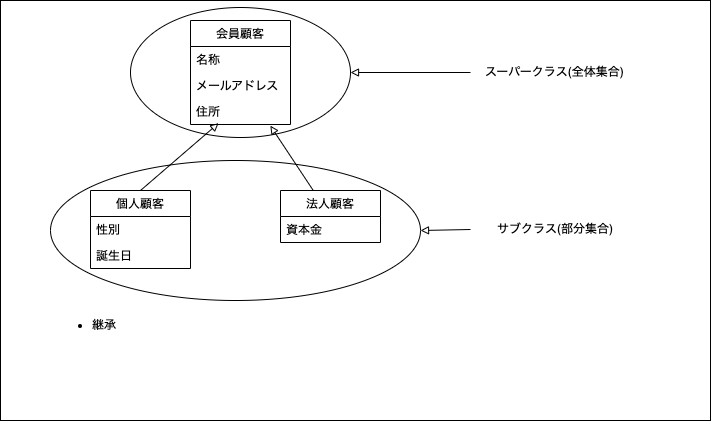

The diagram above was exported from draw.io. Its source (the exported page's mxGraphModel, read from the mxfile embedded in the PNG):
<mxGraphModel dx="584" dy="498" grid="1" gridSize="10" guides="1" tooltips="1" connect="1" arrows="1" fold="1" page="1" pageScale="1" pageWidth="850" pageHeight="1100" math="0" shadow="0">
  <root>
    <mxCell id="0" />
    <mxCell id="1" parent="0" />
    <mxCell id="34" value="" style="rounded=0;whiteSpace=wrap;html=1;" parent="1" vertex="1">
      <mxGeometry x="80" y="30" width="710" height="420" as="geometry" />
    </mxCell>
    <mxCell id="49" value="" style="ellipse;whiteSpace=wrap;html=1;" vertex="1" parent="1">
      <mxGeometry x="130" y="190" width="370" height="140" as="geometry" />
    </mxCell>
    <mxCell id="48" value="" style="ellipse;whiteSpace=wrap;html=1;" vertex="1" parent="1">
      <mxGeometry x="210" y="37" width="220" height="130" as="geometry" />
    </mxCell>
    <mxCell id="19" value="会員顧客" style="swimlane;fontStyle=0;childLayout=stackLayout;horizontal=1;startSize=26;fillColor=none;horizontalStack=0;resizeParent=1;resizeParentMax=0;resizeLast=0;collapsible=0;marginBottom=0;" parent="1" vertex="1">
      <mxGeometry x="270" y="50" width="100" height="104" as="geometry">
        <mxRectangle x="160" y="130" width="80" height="26" as="alternateBounds" />
      </mxGeometry>
    </mxCell>
    <mxCell id="20" value="名称" style="text;strokeColor=none;fillColor=none;align=left;verticalAlign=top;spacingLeft=4;spacingRight=4;overflow=hidden;rotatable=0;points=[[0,0.5],[1,0.5]];portConstraint=eastwest;" parent="19" vertex="1">
      <mxGeometry y="26" width="100" height="26" as="geometry" />
    </mxCell>
    <mxCell id="21" value="メールアドレス" style="text;strokeColor=none;fillColor=none;align=left;verticalAlign=top;spacingLeft=4;spacingRight=4;overflow=hidden;rotatable=0;points=[[0,0.5],[1,0.5]];portConstraint=eastwest;" parent="19" vertex="1">
      <mxGeometry y="52" width="100" height="26" as="geometry" />
    </mxCell>
    <mxCell id="37" value="住所" style="text;strokeColor=none;fillColor=none;align=left;verticalAlign=top;spacingLeft=4;spacingRight=4;overflow=hidden;rotatable=0;points=[[0,0.5],[1,0.5]];portConstraint=eastwest;" vertex="1" parent="19">
      <mxGeometry y="78" width="100" height="26" as="geometry" />
    </mxCell>
    <mxCell id="36" value="&lt;ul&gt;&lt;li&gt;継承&lt;/li&gt;&lt;/ul&gt;" style="text;html=1;strokeColor=none;fillColor=none;align=left;verticalAlign=middle;whiteSpace=wrap;rounded=0;" parent="1" vertex="1">
      <mxGeometry x="130" y="320" width="640" height="70" as="geometry" />
    </mxCell>
    <mxCell id="46" style="edgeStyle=none;html=1;exitX=0.5;exitY=0;exitDx=0;exitDy=0;entryX=0.281;entryY=0.949;entryDx=0;entryDy=0;entryPerimeter=0;endArrow=block;endFill=0;" edge="1" parent="1" source="38" target="37">
      <mxGeometry relative="1" as="geometry" />
    </mxCell>
    <mxCell id="38" value="個人顧客" style="swimlane;fontStyle=0;childLayout=stackLayout;horizontal=1;startSize=26;fillColor=none;horizontalStack=0;resizeParent=1;resizeParentMax=0;resizeLast=0;collapsible=0;marginBottom=0;" vertex="1" parent="1">
      <mxGeometry x="170" y="220" width="100" height="78" as="geometry">
        <mxRectangle x="160" y="130" width="80" height="26" as="alternateBounds" />
      </mxGeometry>
    </mxCell>
    <mxCell id="39" value="性別" style="text;strokeColor=none;fillColor=none;align=left;verticalAlign=top;spacingLeft=4;spacingRight=4;overflow=hidden;rotatable=0;points=[[0,0.5],[1,0.5]];portConstraint=eastwest;" vertex="1" parent="38">
      <mxGeometry y="26" width="100" height="26" as="geometry" />
    </mxCell>
    <mxCell id="40" value="誕生日" style="text;strokeColor=none;fillColor=none;align=left;verticalAlign=top;spacingLeft=4;spacingRight=4;overflow=hidden;rotatable=0;points=[[0,0.5],[1,0.5]];portConstraint=eastwest;" vertex="1" parent="38">
      <mxGeometry y="52" width="100" height="26" as="geometry" />
    </mxCell>
    <mxCell id="47" style="edgeStyle=none;html=1;entryX=0.798;entryY=1.045;entryDx=0;entryDy=0;entryPerimeter=0;endArrow=block;endFill=0;" edge="1" parent="1" source="42" target="37">
      <mxGeometry relative="1" as="geometry" />
    </mxCell>
    <mxCell id="42" value="法人顧客" style="swimlane;fontStyle=0;childLayout=stackLayout;horizontal=1;startSize=26;fillColor=none;horizontalStack=0;resizeParent=1;resizeParentMax=0;resizeLast=0;collapsible=0;marginBottom=0;" vertex="1" parent="1">
      <mxGeometry x="360" y="220" width="100" height="52" as="geometry">
        <mxRectangle x="160" y="130" width="80" height="26" as="alternateBounds" />
      </mxGeometry>
    </mxCell>
    <mxCell id="43" value="資本金" style="text;strokeColor=none;fillColor=none;align=left;verticalAlign=top;spacingLeft=4;spacingRight=4;overflow=hidden;rotatable=0;points=[[0,0.5],[1,0.5]];portConstraint=eastwest;" vertex="1" parent="42">
      <mxGeometry y="26" width="100" height="26" as="geometry" />
    </mxCell>
    <mxCell id="52" style="edgeStyle=none;html=1;exitX=0;exitY=0.5;exitDx=0;exitDy=0;endArrow=block;endFill=0;" edge="1" parent="1" source="50" target="48">
      <mxGeometry relative="1" as="geometry" />
    </mxCell>
    <mxCell id="50" value="スーパークラス(全体集合)" style="text;html=1;strokeColor=none;fillColor=none;align=center;verticalAlign=middle;whiteSpace=wrap;rounded=0;" vertex="1" parent="1">
      <mxGeometry x="550" y="87" width="170" height="30" as="geometry" />
    </mxCell>
    <mxCell id="53" style="edgeStyle=none;html=1;exitX=0;exitY=0.5;exitDx=0;exitDy=0;entryX=1;entryY=0.5;entryDx=0;entryDy=0;endArrow=block;endFill=0;" edge="1" parent="1" source="51" target="49">
      <mxGeometry relative="1" as="geometry" />
    </mxCell>
    <mxCell id="51" value="サブクラス(部分集合)" style="text;html=1;strokeColor=none;fillColor=none;align=center;verticalAlign=middle;whiteSpace=wrap;rounded=0;" vertex="1" parent="1">
      <mxGeometry x="550" y="244" width="170" height="30" as="geometry" />
    </mxCell>
  </root>
</mxGraphModel>